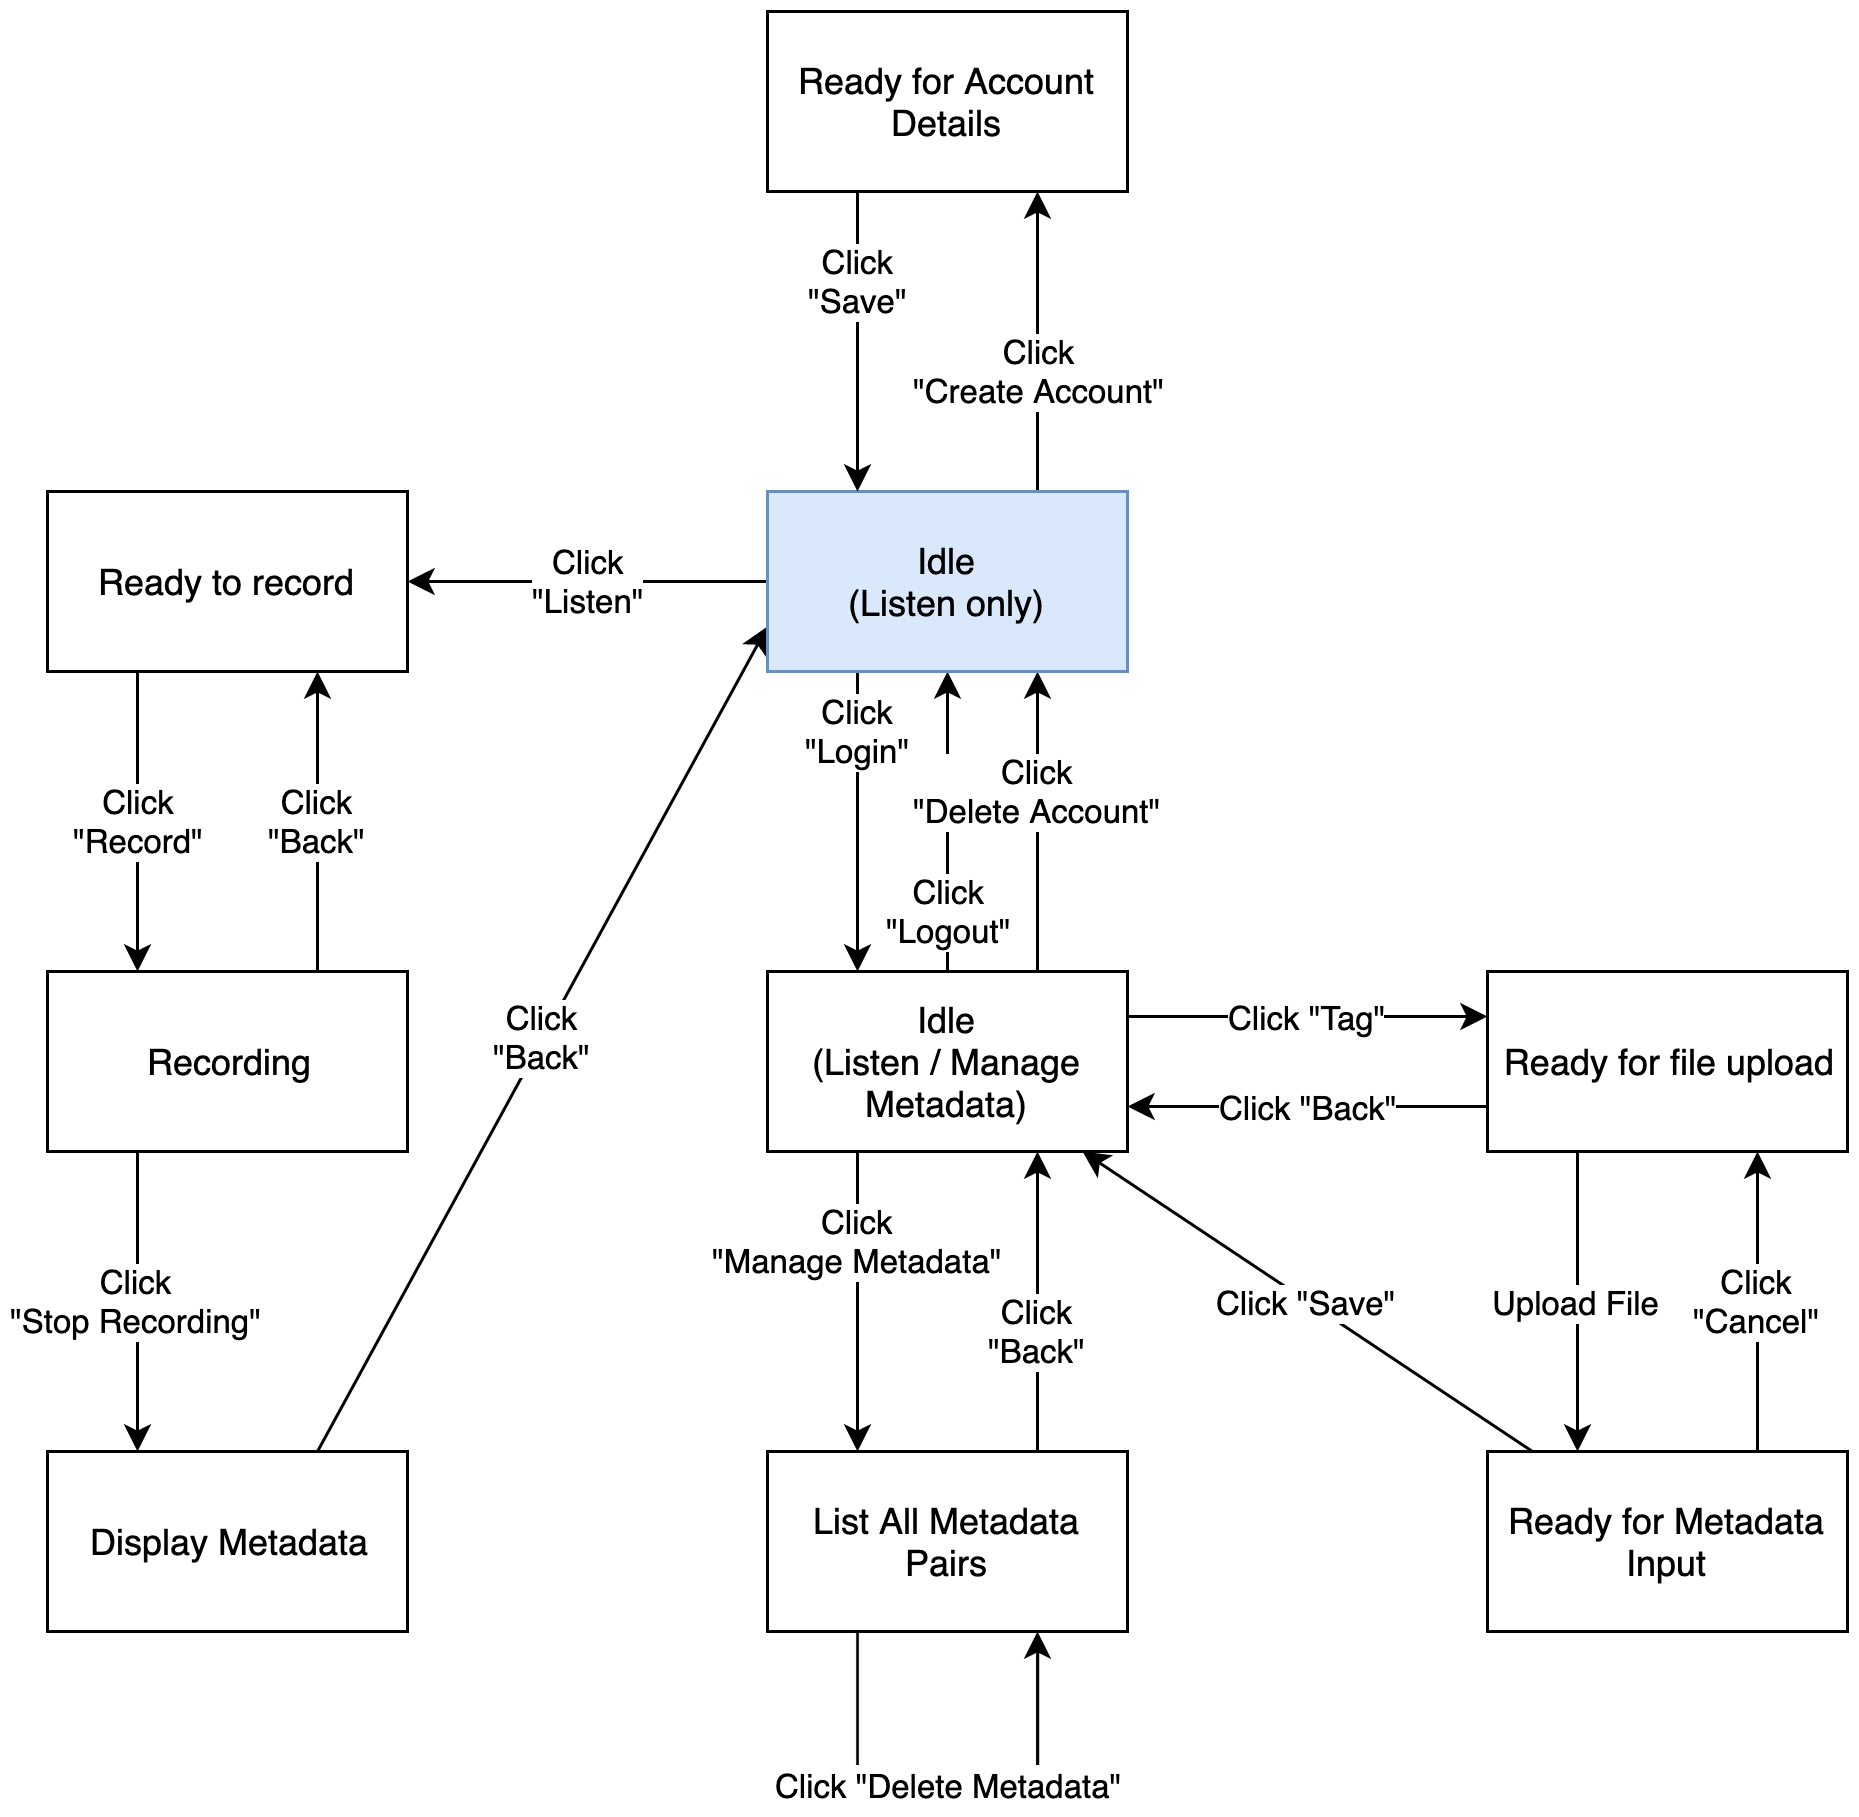

The diagram above was exported from draw.io. Its source (the exported page's mxGraphModel, read from the mxfile embedded in the PNG):
<mxGraphModel dx="932" dy="666" grid="1" gridSize="10" guides="1" tooltips="1" connect="1" arrows="1" fold="1" page="1" pageScale="1" pageWidth="827" pageHeight="1169" math="0" shadow="0">
  <root>
    <mxCell id="0" />
    <mxCell id="1" parent="0" />
    <mxCell id="5hbDaLH-tFWQX3ZEC8EI-3" value="Click&lt;br&gt;&quot;Listen&quot;" style="edgeStyle=orthogonalEdgeStyle;rounded=0;orthogonalLoop=1;jettySize=auto;html=1;" edge="1" parent="1" source="5hbDaLH-tFWQX3ZEC8EI-13" target="5hbDaLH-tFWQX3ZEC8EI-2">
      <mxGeometry relative="1" as="geometry" />
    </mxCell>
    <mxCell id="5hbDaLH-tFWQX3ZEC8EI-5" value="Click &quot;Tag&quot;" style="edgeStyle=orthogonalEdgeStyle;rounded=0;orthogonalLoop=1;jettySize=auto;html=1;exitX=1;exitY=0.25;exitDx=0;exitDy=0;entryX=0;entryY=0.25;entryDx=0;entryDy=0;" edge="1" parent="1" source="5hbDaLH-tFWQX3ZEC8EI-1" target="5hbDaLH-tFWQX3ZEC8EI-4">
      <mxGeometry relative="1" as="geometry" />
    </mxCell>
    <mxCell id="5hbDaLH-tFWQX3ZEC8EI-25" value="Click&lt;br&gt;&quot;Manage Metadata&quot;" style="edgeStyle=orthogonalEdgeStyle;rounded=0;orthogonalLoop=1;jettySize=auto;html=1;exitX=0.25;exitY=1;exitDx=0;exitDy=0;entryX=0.25;entryY=0;entryDx=0;entryDy=0;" edge="1" parent="1" source="5hbDaLH-tFWQX3ZEC8EI-1" target="5hbDaLH-tFWQX3ZEC8EI-24">
      <mxGeometry x="-0.4" relative="1" as="geometry">
        <mxPoint as="offset" />
      </mxGeometry>
    </mxCell>
    <mxCell id="5hbDaLH-tFWQX3ZEC8EI-43" value="Click&lt;br&gt;&quot;Logout&quot;" style="edgeStyle=none;rounded=0;orthogonalLoop=1;jettySize=auto;html=1;entryX=0.5;entryY=1;entryDx=0;entryDy=0;exitX=0.5;exitY=0;exitDx=0;exitDy=0;" edge="1" parent="1" source="5hbDaLH-tFWQX3ZEC8EI-1" target="5hbDaLH-tFWQX3ZEC8EI-13">
      <mxGeometry x="-0.6" relative="1" as="geometry">
        <mxPoint as="offset" />
      </mxGeometry>
    </mxCell>
    <mxCell id="5hbDaLH-tFWQX3ZEC8EI-45" value="Click&lt;br&gt;&quot;Delete Account&quot;" style="edgeStyle=none;rounded=0;orthogonalLoop=1;jettySize=auto;html=1;entryX=0.75;entryY=1;entryDx=0;entryDy=0;exitX=0.75;exitY=0;exitDx=0;exitDy=0;" edge="1" parent="1" source="5hbDaLH-tFWQX3ZEC8EI-1" target="5hbDaLH-tFWQX3ZEC8EI-13">
      <mxGeometry x="0.2" relative="1" as="geometry">
        <mxPoint as="offset" />
      </mxGeometry>
    </mxCell>
    <mxCell id="5hbDaLH-tFWQX3ZEC8EI-1" value="Idle&lt;br&gt;(Listen / Manage Metadata)" style="rounded=0;whiteSpace=wrap;html=1;" vertex="1" parent="1">
      <mxGeometry x="360" y="410" width="120" height="60" as="geometry" />
    </mxCell>
    <mxCell id="5hbDaLH-tFWQX3ZEC8EI-33" value="Click&lt;br&gt;&quot;Back&quot;" style="edgeStyle=orthogonalEdgeStyle;rounded=0;orthogonalLoop=1;jettySize=auto;html=1;exitX=0.75;exitY=0;exitDx=0;exitDy=0;entryX=0.75;entryY=1;entryDx=0;entryDy=0;" edge="1" parent="1" source="5hbDaLH-tFWQX3ZEC8EI-24" target="5hbDaLH-tFWQX3ZEC8EI-1">
      <mxGeometry x="-0.2" relative="1" as="geometry">
        <mxPoint as="offset" />
      </mxGeometry>
    </mxCell>
    <mxCell id="5hbDaLH-tFWQX3ZEC8EI-24" value="List All Metadata Pairs" style="rounded=0;whiteSpace=wrap;html=1;" vertex="1" parent="1">
      <mxGeometry x="360" y="570" width="120" height="60" as="geometry" />
    </mxCell>
    <mxCell id="5hbDaLH-tFWQX3ZEC8EI-7" value="Click&lt;br&gt;&quot;Record&quot;" style="edgeStyle=orthogonalEdgeStyle;rounded=0;orthogonalLoop=1;jettySize=auto;html=1;exitX=0.25;exitY=1;exitDx=0;exitDy=0;entryX=0.25;entryY=0;entryDx=0;entryDy=0;" edge="1" parent="1" source="5hbDaLH-tFWQX3ZEC8EI-2" target="5hbDaLH-tFWQX3ZEC8EI-6">
      <mxGeometry relative="1" as="geometry" />
    </mxCell>
    <mxCell id="5hbDaLH-tFWQX3ZEC8EI-2" value="Ready to record" style="rounded=0;whiteSpace=wrap;html=1;" vertex="1" parent="1">
      <mxGeometry x="120" y="250" width="120" height="60" as="geometry" />
    </mxCell>
    <mxCell id="5hbDaLH-tFWQX3ZEC8EI-11" value="Upload File" style="edgeStyle=orthogonalEdgeStyle;rounded=0;orthogonalLoop=1;jettySize=auto;html=1;entryX=0.25;entryY=0;entryDx=0;entryDy=0;exitX=0.25;exitY=1;exitDx=0;exitDy=0;" edge="1" parent="1" source="5hbDaLH-tFWQX3ZEC8EI-4" target="5hbDaLH-tFWQX3ZEC8EI-10">
      <mxGeometry relative="1" as="geometry" />
    </mxCell>
    <mxCell id="5hbDaLH-tFWQX3ZEC8EI-34" value="Click &quot;Back&quot;" style="edgeStyle=orthogonalEdgeStyle;rounded=0;orthogonalLoop=1;jettySize=auto;html=1;exitX=0;exitY=0.75;exitDx=0;exitDy=0;entryX=1;entryY=0.75;entryDx=0;entryDy=0;" edge="1" parent="1" source="5hbDaLH-tFWQX3ZEC8EI-4" target="5hbDaLH-tFWQX3ZEC8EI-1">
      <mxGeometry relative="1" as="geometry" />
    </mxCell>
    <mxCell id="5hbDaLH-tFWQX3ZEC8EI-4" value="Ready for file upload" style="rounded=0;whiteSpace=wrap;html=1;" vertex="1" parent="1">
      <mxGeometry x="600" y="410" width="120" height="60" as="geometry" />
    </mxCell>
    <mxCell id="5hbDaLH-tFWQX3ZEC8EI-9" value="Click&lt;br&gt;&quot;Stop Recording&quot;" style="edgeStyle=orthogonalEdgeStyle;rounded=0;orthogonalLoop=1;jettySize=auto;html=1;exitX=0.25;exitY=1;exitDx=0;exitDy=0;entryX=0.25;entryY=0;entryDx=0;entryDy=0;" edge="1" parent="1" source="5hbDaLH-tFWQX3ZEC8EI-6" target="5hbDaLH-tFWQX3ZEC8EI-8">
      <mxGeometry relative="1" as="geometry" />
    </mxCell>
    <mxCell id="5hbDaLH-tFWQX3ZEC8EI-39" value="Click&lt;br&gt;&quot;Back&quot;" style="edgeStyle=none;rounded=0;orthogonalLoop=1;jettySize=auto;html=1;exitX=0.75;exitY=0;exitDx=0;exitDy=0;entryX=0.75;entryY=1;entryDx=0;entryDy=0;" edge="1" parent="1" source="5hbDaLH-tFWQX3ZEC8EI-6" target="5hbDaLH-tFWQX3ZEC8EI-2">
      <mxGeometry relative="1" as="geometry" />
    </mxCell>
    <mxCell id="5hbDaLH-tFWQX3ZEC8EI-6" value="Recording" style="rounded=0;whiteSpace=wrap;html=1;" vertex="1" parent="1">
      <mxGeometry x="120" y="410" width="120" height="60" as="geometry" />
    </mxCell>
    <mxCell id="5hbDaLH-tFWQX3ZEC8EI-40" value="Click&lt;br&gt;&quot;Back&quot;" style="edgeStyle=none;rounded=0;orthogonalLoop=1;jettySize=auto;html=1;exitX=0.75;exitY=0;exitDx=0;exitDy=0;entryX=0;entryY=0.75;entryDx=0;entryDy=0;" edge="1" parent="1" source="5hbDaLH-tFWQX3ZEC8EI-8" target="5hbDaLH-tFWQX3ZEC8EI-13">
      <mxGeometry relative="1" as="geometry" />
    </mxCell>
    <mxCell id="5hbDaLH-tFWQX3ZEC8EI-8" value="Display Metadata" style="rounded=0;whiteSpace=wrap;html=1;" vertex="1" parent="1">
      <mxGeometry x="120" y="570" width="120" height="60" as="geometry" />
    </mxCell>
    <mxCell id="5hbDaLH-tFWQX3ZEC8EI-35" value="Click&lt;br&gt;&quot;Cancel&quot;" style="edgeStyle=orthogonalEdgeStyle;rounded=0;orthogonalLoop=1;jettySize=auto;html=1;exitX=0.75;exitY=0;exitDx=0;exitDy=0;entryX=0.75;entryY=1;entryDx=0;entryDy=0;" edge="1" parent="1" source="5hbDaLH-tFWQX3ZEC8EI-10" target="5hbDaLH-tFWQX3ZEC8EI-4">
      <mxGeometry relative="1" as="geometry" />
    </mxCell>
    <mxCell id="5hbDaLH-tFWQX3ZEC8EI-38" value="Click &quot;Save&quot;" style="rounded=0;orthogonalLoop=1;jettySize=auto;html=1;" edge="1" parent="1" source="5hbDaLH-tFWQX3ZEC8EI-10" target="5hbDaLH-tFWQX3ZEC8EI-1">
      <mxGeometry relative="1" as="geometry" />
    </mxCell>
    <mxCell id="5hbDaLH-tFWQX3ZEC8EI-10" value="Ready for Metadata Input" style="rounded=0;whiteSpace=wrap;html=1;" vertex="1" parent="1">
      <mxGeometry x="600" y="570" width="120" height="60" as="geometry" />
    </mxCell>
    <mxCell id="5hbDaLH-tFWQX3ZEC8EI-21" value="Click&lt;br&gt;&quot;Create Account&quot;" style="edgeStyle=orthogonalEdgeStyle;rounded=0;orthogonalLoop=1;jettySize=auto;html=1;entryX=0.75;entryY=1;entryDx=0;entryDy=0;exitX=0.75;exitY=0;exitDx=0;exitDy=0;" edge="1" parent="1" source="5hbDaLH-tFWQX3ZEC8EI-13" target="5hbDaLH-tFWQX3ZEC8EI-19">
      <mxGeometry x="-0.2" relative="1" as="geometry">
        <mxPoint as="offset" />
      </mxGeometry>
    </mxCell>
    <mxCell id="5hbDaLH-tFWQX3ZEC8EI-23" value="Click&lt;br&gt;&quot;Login&quot;" style="edgeStyle=orthogonalEdgeStyle;rounded=0;orthogonalLoop=1;jettySize=auto;html=1;exitX=0.25;exitY=1;exitDx=0;exitDy=0;entryX=0.25;entryY=0;entryDx=0;entryDy=0;" edge="1" parent="1" source="5hbDaLH-tFWQX3ZEC8EI-13" target="5hbDaLH-tFWQX3ZEC8EI-1">
      <mxGeometry x="-0.6" relative="1" as="geometry">
        <mxPoint as="offset" />
      </mxGeometry>
    </mxCell>
    <mxCell id="5hbDaLH-tFWQX3ZEC8EI-13" value="Idle&lt;br&gt;(Listen only)" style="rounded=0;whiteSpace=wrap;html=1;fillColor=#dae8fc;strokeColor=#6c8ebf;" vertex="1" parent="1">
      <mxGeometry x="360" y="250" width="120" height="60" as="geometry" />
    </mxCell>
    <mxCell id="5hbDaLH-tFWQX3ZEC8EI-22" value="Click&lt;br&gt;&quot;Save&quot;" style="edgeStyle=orthogonalEdgeStyle;rounded=0;orthogonalLoop=1;jettySize=auto;html=1;entryX=0.25;entryY=0;entryDx=0;entryDy=0;exitX=0.25;exitY=1;exitDx=0;exitDy=0;" edge="1" parent="1" source="5hbDaLH-tFWQX3ZEC8EI-19" target="5hbDaLH-tFWQX3ZEC8EI-13">
      <mxGeometry x="-0.4" relative="1" as="geometry">
        <mxPoint as="offset" />
      </mxGeometry>
    </mxCell>
    <mxCell id="5hbDaLH-tFWQX3ZEC8EI-19" value="Ready for Account Details" style="rounded=0;whiteSpace=wrap;html=1;" vertex="1" parent="1">
      <mxGeometry x="360" y="90" width="120" height="60" as="geometry" />
    </mxCell>
    <mxCell id="5hbDaLH-tFWQX3ZEC8EI-28" style="edgeStyle=orthogonalEdgeStyle;rounded=0;orthogonalLoop=1;jettySize=auto;html=1;exitX=0.25;exitY=1;exitDx=0;exitDy=0;entryX=0.75;entryY=1;entryDx=0;entryDy=0;" edge="1" parent="1" source="5hbDaLH-tFWQX3ZEC8EI-24" target="5hbDaLH-tFWQX3ZEC8EI-24">
      <mxGeometry relative="1" as="geometry">
        <Array as="points">
          <mxPoint x="390" y="680" />
          <mxPoint x="450" y="680" />
        </Array>
      </mxGeometry>
    </mxCell>
    <mxCell id="5hbDaLH-tFWQX3ZEC8EI-30" value="&lt;span style=&quot;font-size: 11px&quot;&gt;Click &quot;Delete Metadata&quot;&lt;/span&gt;" style="text;html=1;align=center;verticalAlign=middle;resizable=0;points=[];;labelBackgroundColor=#ffffff;" vertex="1" connectable="0" parent="5hbDaLH-tFWQX3ZEC8EI-28">
      <mxGeometry x="-0.0125" relative="1" as="geometry">
        <mxPoint x="1" as="offset" />
      </mxGeometry>
    </mxCell>
  </root>
</mxGraphModel>